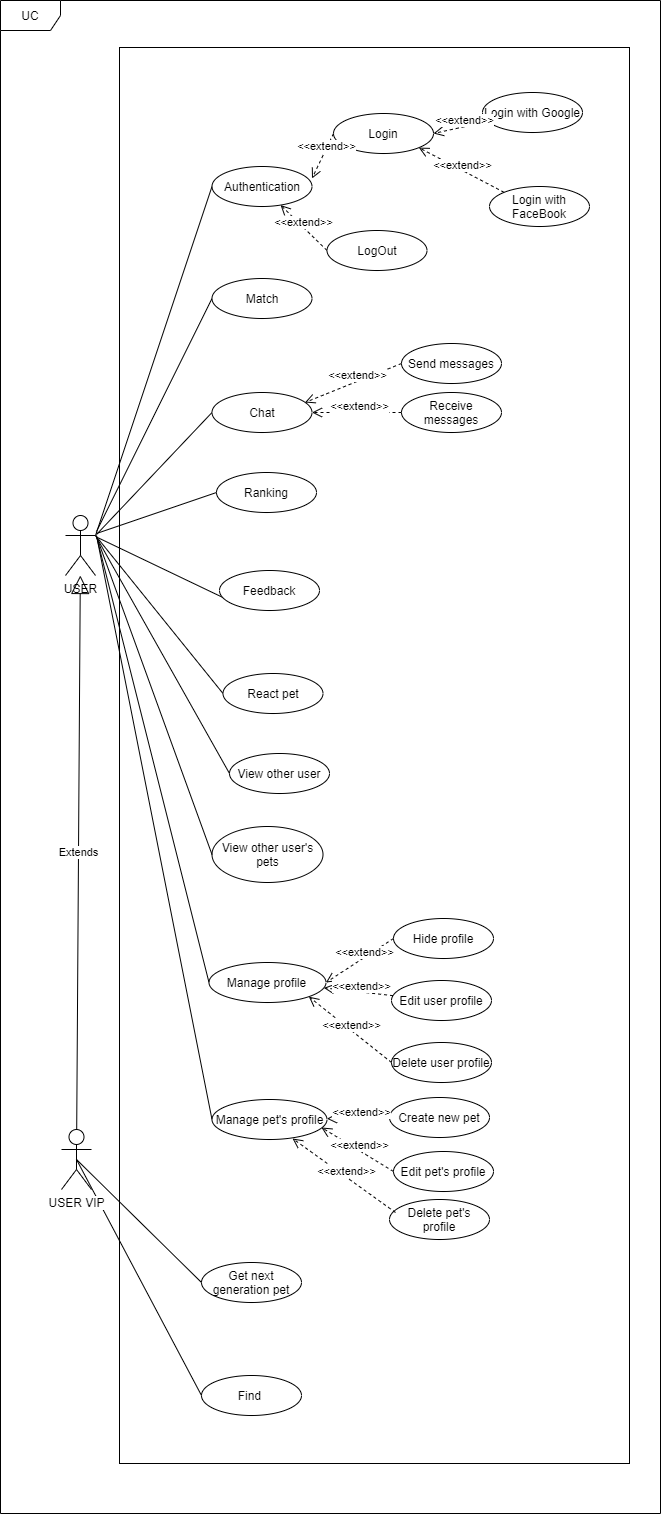

The diagram above was exported from draw.io. Its source (the exported page's mxGraphModel, read from the mxfile embedded in the PNG):
<mxGraphModel dx="1522" dy="812" grid="0" gridSize="10" guides="1" tooltips="1" connect="1" arrows="1" fold="1" page="0" pageScale="1" pageWidth="827" pageHeight="1169" math="0" shadow="0">
  <root>
    <mxCell id="Y-fmtGvSqlpGjCp8daCi-0" />
    <mxCell id="Y-fmtGvSqlpGjCp8daCi-1" parent="Y-fmtGvSqlpGjCp8daCi-0" />
    <mxCell id="yhJRli2010lBKaAtDhrO-0" value="UC" style="shape=umlFrame;whiteSpace=wrap;html=1;" parent="Y-fmtGvSqlpGjCp8daCi-1" vertex="1">
      <mxGeometry x="31" y="100" width="660" height="1513" as="geometry" />
    </mxCell>
    <mxCell id="yhJRli2010lBKaAtDhrO-1" value="" style="rounded=0;whiteSpace=wrap;html=1;" parent="Y-fmtGvSqlpGjCp8daCi-1" vertex="1">
      <mxGeometry x="150" y="147" width="510" height="1416" as="geometry" />
    </mxCell>
    <mxCell id="yhJRli2010lBKaAtDhrO-2" value="USER" style="shape=umlActor;verticalLabelPosition=bottom;labelBackgroundColor=#ffffff;verticalAlign=top;html=1;outlineConnect=0;" parent="Y-fmtGvSqlpGjCp8daCi-1" vertex="1">
      <mxGeometry x="96" y="615" width="30" height="60" as="geometry" />
    </mxCell>
    <mxCell id="yhJRli2010lBKaAtDhrO-4" value="Authentication" style="ellipse;whiteSpace=wrap;html=1;align=center;" parent="Y-fmtGvSqlpGjCp8daCi-1" vertex="1">
      <mxGeometry x="242.5" y="266" width="100" height="40" as="geometry" />
    </mxCell>
    <mxCell id="yhJRli2010lBKaAtDhrO-5" value="Match" style="ellipse;whiteSpace=wrap;html=1;align=center;" parent="Y-fmtGvSqlpGjCp8daCi-1" vertex="1">
      <mxGeometry x="242.5" y="378" width="100" height="40" as="geometry" />
    </mxCell>
    <mxCell id="yhJRli2010lBKaAtDhrO-6" value="Chat" style="ellipse;whiteSpace=wrap;html=1;align=center;" parent="Y-fmtGvSqlpGjCp8daCi-1" vertex="1">
      <mxGeometry x="242.5" y="492" width="100" height="40" as="geometry" />
    </mxCell>
    <mxCell id="yhJRli2010lBKaAtDhrO-7" value="Ranking" style="ellipse;whiteSpace=wrap;html=1;align=center;" parent="Y-fmtGvSqlpGjCp8daCi-1" vertex="1">
      <mxGeometry x="247" y="572" width="100" height="40" as="geometry" />
    </mxCell>
    <mxCell id="yhJRli2010lBKaAtDhrO-9" value="React pet" style="ellipse;whiteSpace=wrap;html=1;align=center;" parent="Y-fmtGvSqlpGjCp8daCi-1" vertex="1">
      <mxGeometry x="253.5" y="773" width="100" height="40" as="geometry" />
    </mxCell>
    <mxCell id="yhJRli2010lBKaAtDhrO-10" value="View other user" style="ellipse;whiteSpace=wrap;html=1;align=center;" parent="Y-fmtGvSqlpGjCp8daCi-1" vertex="1">
      <mxGeometry x="260" y="853" width="100" height="40" as="geometry" />
    </mxCell>
    <mxCell id="yhJRli2010lBKaAtDhrO-11" value="View other user's pets" style="ellipse;whiteSpace=wrap;html=1;align=center;" parent="Y-fmtGvSqlpGjCp8daCi-1" vertex="1">
      <mxGeometry x="242.5" y="926" width="111" height="56" as="geometry" />
    </mxCell>
    <mxCell id="yhJRli2010lBKaAtDhrO-12" value="Manage profile" style="ellipse;whiteSpace=wrap;html=1;align=center;" parent="Y-fmtGvSqlpGjCp8daCi-1" vertex="1">
      <mxGeometry x="239.5" y="1062" width="117" height="40" as="geometry" />
    </mxCell>
    <mxCell id="yhJRli2010lBKaAtDhrO-13" value="Manage pet's profile" style="ellipse;whiteSpace=wrap;html=1;align=center;" parent="Y-fmtGvSqlpGjCp8daCi-1" vertex="1">
      <mxGeometry x="242.5" y="1199" width="115" height="40" as="geometry" />
    </mxCell>
    <mxCell id="yhJRli2010lBKaAtDhrO-15" value="Delete user profile" style="ellipse;whiteSpace=wrap;html=1;align=center;" parent="Y-fmtGvSqlpGjCp8daCi-1" vertex="1">
      <mxGeometry x="422" y="1142" width="100" height="40" as="geometry" />
    </mxCell>
    <mxCell id="yhJRli2010lBKaAtDhrO-16" value="Edit user profile" style="ellipse;whiteSpace=wrap;html=1;align=center;" parent="Y-fmtGvSqlpGjCp8daCi-1" vertex="1">
      <mxGeometry x="422" y="1080" width="100" height="40" as="geometry" />
    </mxCell>
    <mxCell id="yhJRli2010lBKaAtDhrO-17" value="Hide profile" style="ellipse;whiteSpace=wrap;html=1;align=center;" parent="Y-fmtGvSqlpGjCp8daCi-1" vertex="1">
      <mxGeometry x="424" y="1018" width="100" height="40" as="geometry" />
    </mxCell>
    <mxCell id="yhJRli2010lBKaAtDhrO-18" value="Edit pet's profile" style="ellipse;whiteSpace=wrap;html=1;align=center;" parent="Y-fmtGvSqlpGjCp8daCi-1" vertex="1">
      <mxGeometry x="424" y="1251" width="100" height="40" as="geometry" />
    </mxCell>
    <mxCell id="yhJRli2010lBKaAtDhrO-19" value="Login&lt;span style=&quot;color: rgba(0 , 0 , 0 , 0) ; font-family: monospace ; font-size: 0px&quot;&gt;%3CmxGraphModel%3E%3Croot%3E%3CmxCell%20id%3D%220%22%2F%3E%3CmxCell%20id%3D%221%22%20parent%3D%220%22%2F%3E%3CmxCell%20id%3D%222%22%20value%3D%22%22%20style%3D%22ellipse%3BwhiteSpace%3Dwrap%3Bhtml%3D1%3Balign%3Dcenter%3B%22%20vertex%3D%221%22%20parent%3D%221%22%3E%3CmxGeometry%20x%3D%22454%22%20y%3D%22922%22%20width%3D%22100%22%20height%3D%2240%22%20as%3D%22geometry%22%2F%3E%3C%2FmxCell%3E%3C%2Froot%3E%3C%2FmxGraphModel%3E&lt;/span&gt;" style="ellipse;whiteSpace=wrap;html=1;align=center;" parent="Y-fmtGvSqlpGjCp8daCi-1" vertex="1">
      <mxGeometry x="364" y="213" width="100" height="40" as="geometry" />
    </mxCell>
    <mxCell id="yhJRli2010lBKaAtDhrO-20" value="LogOut&lt;span style=&quot;color: rgba(0 , 0 , 0 , 0) ; font-family: monospace ; font-size: 0px&quot;&gt;%3CmxGraphModel%3E%3Croot%3E%3CmxCell%20id%3D%220%22%2F%3E%3CmxCell%20id%3D%221%22%20parent%3D%220%22%2F%3E%3CmxCell%20id%3D%222%22%20value%3D%22%22%20style%3D%22ellipse%3BwhiteSpace%3Dwrap%3Bhtml%3D1%3Balign%3Dcenter%3B%22%20vertex%3D%221%22%20parent%3D%221%22%3E%3CmxGeometry%20x%3D%22454%22%20y%3D%22922%22%20width%3D%22100%22%20height%3D%2240%22%20as%3D%22geometry%22%2F%3E%3C%2FmxCell%3E%3C%2Froot%3E%3C%2FmxGraphModel%3E&lt;/span&gt;" style="ellipse;whiteSpace=wrap;html=1;align=center;" parent="Y-fmtGvSqlpGjCp8daCi-1" vertex="1">
      <mxGeometry x="357.5" y="330" width="100" height="40" as="geometry" />
    </mxCell>
    <mxCell id="yhJRli2010lBKaAtDhrO-21" value="Login with Google&lt;span style=&quot;color: rgba(0 , 0 , 0 , 0) ; font-family: monospace ; font-size: 0px&quot;&gt;%3CmxGraphModel%3E%3Croot%3E%3CmxCell%20id%3D%220%22%2F%3E%3CmxCell%20id%3D%221%22%20parent%3D%220%22%2F%3E%3CmxCell%20id%3D%222%22%20value%3D%22%22%20style%3D%22ellipse%3BwhiteSpace%3Dwrap%3Bhtml%3D1%3Balign%3Dcenter%3B%22%20vertex%3D%221%22%20parent%3D%221%22%3E%3CmxGeometry%20x%3D%22454%22%20y%3D%22922%22%20width%3D%22100%22%20height%3D%2240%22%20as%3D%22geometry%22%2F%3E%3C%2FmxCell%3E%3C%2Froot%3E%3C%2FmxGraphModel%3E&lt;/span&gt;" style="ellipse;whiteSpace=wrap;html=1;align=center;" parent="Y-fmtGvSqlpGjCp8daCi-1" vertex="1">
      <mxGeometry x="513" y="192" width="100" height="40" as="geometry" />
    </mxCell>
    <mxCell id="yhJRli2010lBKaAtDhrO-22" value="Login with FaceBook&lt;span style=&quot;color: rgba(0 , 0 , 0 , 0) ; font-family: monospace ; font-size: 0px&quot;&gt;%3CmxGraphModel%3E%3Croot%3E%3CmxCell%20id%3D%220%22%2F%3E%3CmxCell%20id%3D%221%22%20parent%3D%220%22%2F%3E%3CmxCell%20id%3D%222%22%20value%3D%22%22%20style%3D%22ellipse%3BwhiteSpace%3Dwrap%3Bhtml%3D1%3Balign%3Dcenter%3B%22%20vertex%3D%221%22%20parent%3D%221%22%3E%3CmxGeometry%20x%3D%22454%22%20y%3D%22922%22%20width%3D%22100%22%20height%3D%2240%22%20as%3D%22geometry%22%2F%3E%3C%2FmxCell%3E%3C%2Froot%3E%3C%2FmxGraphModel%3E&lt;/span&gt;" style="ellipse;whiteSpace=wrap;html=1;align=center;" parent="Y-fmtGvSqlpGjCp8daCi-1" vertex="1">
      <mxGeometry x="520" y="286" width="100" height="40" as="geometry" />
    </mxCell>
    <mxCell id="yhJRli2010lBKaAtDhrO-23" value="&amp;lt;&amp;lt;extend&amp;gt;&amp;gt;" style="html=1;verticalAlign=bottom;endArrow=open;dashed=1;endSize=8;entryX=1;entryY=0.3;entryDx=0;entryDy=0;entryPerimeter=0;exitX=0;exitY=0.5;exitDx=0;exitDy=0;" parent="Y-fmtGvSqlpGjCp8daCi-1" source="yhJRli2010lBKaAtDhrO-19" target="yhJRli2010lBKaAtDhrO-4" edge="1">
      <mxGeometry x="-0.0744" y="3" relative="1" as="geometry">
        <mxPoint x="428" y="261" as="sourcePoint" />
        <mxPoint x="353" y="278" as="targetPoint" />
        <mxPoint as="offset" />
      </mxGeometry>
    </mxCell>
    <mxCell id="yhJRli2010lBKaAtDhrO-24" value="&amp;lt;&amp;lt;extend&amp;gt;&amp;gt;" style="html=1;verticalAlign=bottom;endArrow=open;dashed=1;endSize=8;exitX=0;exitY=0.5;exitDx=0;exitDy=0;" parent="Y-fmtGvSqlpGjCp8daCi-1" source="yhJRli2010lBKaAtDhrO-20" target="yhJRli2010lBKaAtDhrO-4" edge="1">
      <mxGeometry x="-0.0744" y="3" relative="1" as="geometry">
        <mxPoint x="438" y="271" as="sourcePoint" />
        <mxPoint x="363" y="288" as="targetPoint" />
        <mxPoint as="offset" />
      </mxGeometry>
    </mxCell>
    <mxCell id="yhJRli2010lBKaAtDhrO-25" value="&amp;lt;&amp;lt;extend&amp;gt;&amp;gt;" style="html=1;verticalAlign=bottom;endArrow=open;dashed=1;endSize=8;entryX=1;entryY=0.5;entryDx=0;entryDy=0;" parent="Y-fmtGvSqlpGjCp8daCi-1" source="yhJRli2010lBKaAtDhrO-21" target="yhJRli2010lBKaAtDhrO-19" edge="1">
      <mxGeometry x="-0.0744" y="3" relative="1" as="geometry">
        <mxPoint x="438" y="271" as="sourcePoint" />
        <mxPoint x="358" y="288" as="targetPoint" />
        <mxPoint as="offset" />
      </mxGeometry>
    </mxCell>
    <mxCell id="yhJRli2010lBKaAtDhrO-26" value="&amp;lt;&amp;lt;extend&amp;gt;&amp;gt;" style="html=1;verticalAlign=bottom;endArrow=open;dashed=1;endSize=8;entryX=1;entryY=1;entryDx=0;entryDy=0;exitX=0;exitY=0;exitDx=0;exitDy=0;" parent="Y-fmtGvSqlpGjCp8daCi-1" source="yhJRli2010lBKaAtDhrO-22" target="yhJRli2010lBKaAtDhrO-19" edge="1">
      <mxGeometry x="-0.0744" y="3" relative="1" as="geometry">
        <mxPoint x="632.0332663607529" y="268.2705586330037" as="sourcePoint" />
        <mxPoint x="545" y="267" as="targetPoint" />
        <mxPoint as="offset" />
      </mxGeometry>
    </mxCell>
    <mxCell id="yhJRli2010lBKaAtDhrO-27" value="Send messages" style="ellipse;whiteSpace=wrap;html=1;align=center;" parent="Y-fmtGvSqlpGjCp8daCi-1" vertex="1">
      <mxGeometry x="432" y="443" width="100" height="40" as="geometry" />
    </mxCell>
    <mxCell id="yhJRli2010lBKaAtDhrO-28" value="Receive messages" style="ellipse;whiteSpace=wrap;html=1;align=center;" parent="Y-fmtGvSqlpGjCp8daCi-1" vertex="1">
      <mxGeometry x="432" y="492" width="100" height="40" as="geometry" />
    </mxCell>
    <mxCell id="yhJRli2010lBKaAtDhrO-29" value="&amp;lt;&amp;lt;extend&amp;gt;&amp;gt;" style="html=1;verticalAlign=bottom;endArrow=open;dashed=1;endSize=8;exitX=0;exitY=0.5;exitDx=0;exitDy=0;entryX=1;entryY=0.5;entryDx=0;entryDy=0;" parent="Y-fmtGvSqlpGjCp8daCi-1" source="yhJRli2010lBKaAtDhrO-28" target="yhJRli2010lBKaAtDhrO-6" edge="1">
      <mxGeometry x="-0.0744" y="3" relative="1" as="geometry">
        <mxPoint x="445" y="325" as="sourcePoint" />
        <mxPoint x="352.19331845367583" y="305.3547900376394" as="targetPoint" />
        <mxPoint as="offset" />
      </mxGeometry>
    </mxCell>
    <mxCell id="yhJRli2010lBKaAtDhrO-30" value="&amp;lt;&amp;lt;extend&amp;gt;&amp;gt;" style="html=1;verticalAlign=bottom;endArrow=open;dashed=1;endSize=8;exitX=0;exitY=0.5;exitDx=0;exitDy=0;entryX=0.93;entryY=0.25;entryDx=0;entryDy=0;entryPerimeter=0;" parent="Y-fmtGvSqlpGjCp8daCi-1" source="yhJRli2010lBKaAtDhrO-27" target="yhJRli2010lBKaAtDhrO-6" edge="1">
      <mxGeometry x="-0.0744" y="3" relative="1" as="geometry">
        <mxPoint x="433" y="474" as="sourcePoint" />
        <mxPoint x="353" y="434" as="targetPoint" />
        <mxPoint as="offset" />
      </mxGeometry>
    </mxCell>
    <mxCell id="yhJRli2010lBKaAtDhrO-35" value="Create new pet" style="ellipse;whiteSpace=wrap;html=1;align=center;" parent="Y-fmtGvSqlpGjCp8daCi-1" vertex="1">
      <mxGeometry x="420" y="1197" width="100" height="40" as="geometry" />
    </mxCell>
    <mxCell id="yhJRli2010lBKaAtDhrO-36" value="Delete pet's profile" style="ellipse;whiteSpace=wrap;html=1;align=center;" parent="Y-fmtGvSqlpGjCp8daCi-1" vertex="1">
      <mxGeometry x="420" y="1299" width="100" height="40" as="geometry" />
    </mxCell>
    <mxCell id="yhJRli2010lBKaAtDhrO-37" value="&amp;lt;&amp;lt;extend&amp;gt;&amp;gt;" style="html=1;verticalAlign=bottom;endArrow=open;dashed=1;endSize=8;exitX=0;exitY=0.5;exitDx=0;exitDy=0;entryX=1;entryY=0.5;entryDx=0;entryDy=0;" parent="Y-fmtGvSqlpGjCp8daCi-1" source="yhJRli2010lBKaAtDhrO-17" target="yhJRli2010lBKaAtDhrO-12" edge="1">
      <mxGeometry x="-0.0744" y="3" relative="1" as="geometry">
        <mxPoint x="435" y="1062" as="sourcePoint" />
        <mxPoint x="343" y="1036" as="targetPoint" />
        <mxPoint as="offset" />
      </mxGeometry>
    </mxCell>
    <mxCell id="yhJRli2010lBKaAtDhrO-38" value="&amp;lt;&amp;lt;extend&amp;gt;&amp;gt;" style="html=1;verticalAlign=bottom;endArrow=open;dashed=1;endSize=8;" parent="Y-fmtGvSqlpGjCp8daCi-1" source="yhJRli2010lBKaAtDhrO-16" target="yhJRli2010lBKaAtDhrO-12" edge="1">
      <mxGeometry x="-0.0744" y="3" relative="1" as="geometry">
        <mxPoint x="434" y="1048" as="sourcePoint" />
        <mxPoint x="366.5" y="1092" as="targetPoint" />
        <mxPoint as="offset" />
      </mxGeometry>
    </mxCell>
    <mxCell id="yhJRli2010lBKaAtDhrO-39" value="&amp;lt;&amp;lt;extend&amp;gt;&amp;gt;" style="html=1;verticalAlign=bottom;endArrow=open;dashed=1;endSize=8;exitX=0;exitY=0.5;exitDx=0;exitDy=0;entryX=1;entryY=1;entryDx=0;entryDy=0;" parent="Y-fmtGvSqlpGjCp8daCi-1" source="yhJRli2010lBKaAtDhrO-15" target="yhJRli2010lBKaAtDhrO-12" edge="1">
      <mxGeometry x="-0.0744" y="3" relative="1" as="geometry">
        <mxPoint x="433.5415734453203" y="1105.0720244181682" as="sourcePoint" />
        <mxPoint x="363.9928244945961" y="1097.7923611546134" as="targetPoint" />
        <mxPoint as="offset" />
      </mxGeometry>
    </mxCell>
    <mxCell id="yhJRli2010lBKaAtDhrO-40" value="&amp;lt;&amp;lt;extend&amp;gt;&amp;gt;" style="html=1;verticalAlign=bottom;endArrow=open;dashed=1;endSize=8;exitX=0;exitY=0.5;exitDx=0;exitDy=0;" parent="Y-fmtGvSqlpGjCp8daCi-1" source="yhJRli2010lBKaAtDhrO-35" target="yhJRli2010lBKaAtDhrO-13" edge="1">
      <mxGeometry x="-0.0744" y="3" relative="1" as="geometry">
        <mxPoint x="432" y="1172" as="sourcePoint" />
        <mxPoint x="349.1878319689504" y="1106.2027006789483" as="targetPoint" />
        <mxPoint as="offset" />
      </mxGeometry>
    </mxCell>
    <mxCell id="yhJRli2010lBKaAtDhrO-41" value="&amp;lt;&amp;lt;extend&amp;gt;&amp;gt;" style="html=1;verticalAlign=bottom;endArrow=open;dashed=1;endSize=8;exitX=0;exitY=0.5;exitDx=0;exitDy=0;entryX=0.952;entryY=0.7;entryDx=0;entryDy=0;entryPerimeter=0;" parent="Y-fmtGvSqlpGjCp8daCi-1" source="yhJRli2010lBKaAtDhrO-18" target="yhJRli2010lBKaAtDhrO-13" edge="1">
      <mxGeometry x="-0.0744" y="3" relative="1" as="geometry">
        <mxPoint x="430" y="1227" as="sourcePoint" />
        <mxPoint x="367.434103253202" y="1228.04276494578" as="targetPoint" />
        <mxPoint as="offset" />
      </mxGeometry>
    </mxCell>
    <mxCell id="yhJRli2010lBKaAtDhrO-42" value="&amp;lt;&amp;lt;extend&amp;gt;&amp;gt;" style="html=1;verticalAlign=bottom;endArrow=open;dashed=1;endSize=8;exitX=0.06;exitY=0.325;exitDx=0;exitDy=0;exitPerimeter=0;entryX=0.7;entryY=0.975;entryDx=0;entryDy=0;entryPerimeter=0;" parent="Y-fmtGvSqlpGjCp8daCi-1" source="yhJRli2010lBKaAtDhrO-36" target="yhJRli2010lBKaAtDhrO-13" edge="1">
      <mxGeometry x="-0.0744" y="3" relative="1" as="geometry">
        <mxPoint x="440" y="1237" as="sourcePoint" />
        <mxPoint x="377.434103253202" y="1238.04276494578" as="targetPoint" />
        <mxPoint as="offset" />
      </mxGeometry>
    </mxCell>
    <mxCell id="yhJRli2010lBKaAtDhrO-47" value="" style="endArrow=none;html=1;entryX=0;entryY=0.5;entryDx=0;entryDy=0;exitX=1;exitY=0.3333333333333333;exitDx=0;exitDy=0;exitPerimeter=0;" parent="Y-fmtGvSqlpGjCp8daCi-1" source="yhJRli2010lBKaAtDhrO-2" target="yhJRli2010lBKaAtDhrO-4" edge="1">
      <mxGeometry width="50" height="50" relative="1" as="geometry">
        <mxPoint x="160" y="651" as="sourcePoint" />
        <mxPoint x="210" y="601" as="targetPoint" />
      </mxGeometry>
    </mxCell>
    <mxCell id="yhJRli2010lBKaAtDhrO-48" value="" style="endArrow=none;html=1;entryX=0;entryY=0.5;entryDx=0;entryDy=0;" parent="Y-fmtGvSqlpGjCp8daCi-1" target="yhJRli2010lBKaAtDhrO-5" edge="1">
      <mxGeometry width="50" height="50" relative="1" as="geometry">
        <mxPoint x="127" y="631" as="sourcePoint" />
        <mxPoint x="258" y="296" as="targetPoint" />
      </mxGeometry>
    </mxCell>
    <mxCell id="yhJRli2010lBKaAtDhrO-49" value="" style="endArrow=none;html=1;entryX=0;entryY=0.5;entryDx=0;entryDy=0;" parent="Y-fmtGvSqlpGjCp8daCi-1" target="yhJRli2010lBKaAtDhrO-6" edge="1">
      <mxGeometry width="50" height="50" relative="1" as="geometry">
        <mxPoint x="127" y="634" as="sourcePoint" />
        <mxPoint x="268" y="306" as="targetPoint" />
      </mxGeometry>
    </mxCell>
    <mxCell id="yhJRli2010lBKaAtDhrO-50" value="" style="endArrow=none;html=1;entryX=0;entryY=0.5;entryDx=0;entryDy=0;" parent="Y-fmtGvSqlpGjCp8daCi-1" target="yhJRli2010lBKaAtDhrO-7" edge="1">
      <mxGeometry width="50" height="50" relative="1" as="geometry">
        <mxPoint x="127" y="632.9999999999998" as="sourcePoint" />
        <mxPoint x="257" y="504" as="targetPoint" />
      </mxGeometry>
    </mxCell>
    <mxCell id="yhJRli2010lBKaAtDhrO-52" value="" style="endArrow=none;html=1;entryX=0;entryY=0.5;entryDx=0;entryDy=0;exitX=1;exitY=0.3333333333333333;exitDx=0;exitDy=0;exitPerimeter=0;" parent="Y-fmtGvSqlpGjCp8daCi-1" source="yhJRli2010lBKaAtDhrO-2" target="yhJRli2010lBKaAtDhrO-9" edge="1">
      <mxGeometry width="50" height="50" relative="1" as="geometry">
        <mxPoint x="136" y="645" as="sourcePoint" />
        <mxPoint x="263.5" y="688" as="targetPoint" />
      </mxGeometry>
    </mxCell>
    <mxCell id="yhJRli2010lBKaAtDhrO-53" value="" style="endArrow=none;html=1;entryX=0;entryY=0.5;entryDx=0;entryDy=0;exitX=1;exitY=0.3333333333333333;exitDx=0;exitDy=0;exitPerimeter=0;" parent="Y-fmtGvSqlpGjCp8daCi-1" source="yhJRli2010lBKaAtDhrO-2" target="yhJRli2010lBKaAtDhrO-10" edge="1">
      <mxGeometry width="50" height="50" relative="1" as="geometry">
        <mxPoint x="136" y="645" as="sourcePoint" />
        <mxPoint x="263.5" y="803" as="targetPoint" />
      </mxGeometry>
    </mxCell>
    <mxCell id="yhJRli2010lBKaAtDhrO-54" value="" style="endArrow=none;html=1;entryX=0;entryY=0.5;entryDx=0;entryDy=0;" parent="Y-fmtGvSqlpGjCp8daCi-1" target="yhJRli2010lBKaAtDhrO-11" edge="1">
      <mxGeometry width="50" height="50" relative="1" as="geometry">
        <mxPoint x="127" y="636" as="sourcePoint" />
        <mxPoint x="270" y="883" as="targetPoint" />
      </mxGeometry>
    </mxCell>
    <mxCell id="yhJRli2010lBKaAtDhrO-55" value="" style="endArrow=none;html=1;entryX=0;entryY=0.5;entryDx=0;entryDy=0;" parent="Y-fmtGvSqlpGjCp8daCi-1" target="yhJRli2010lBKaAtDhrO-12" edge="1">
      <mxGeometry width="50" height="50" relative="1" as="geometry">
        <mxPoint x="127" y="636" as="sourcePoint" />
        <mxPoint x="252.5" y="964" as="targetPoint" />
      </mxGeometry>
    </mxCell>
    <mxCell id="yhJRli2010lBKaAtDhrO-56" value="" style="endArrow=none;html=1;entryX=0;entryY=0.5;entryDx=0;entryDy=0;" parent="Y-fmtGvSqlpGjCp8daCi-1" target="yhJRli2010lBKaAtDhrO-13" edge="1">
      <mxGeometry width="50" height="50" relative="1" as="geometry">
        <mxPoint x="127" y="635" as="sourcePoint" />
        <mxPoint x="249.5" y="1092" as="targetPoint" />
      </mxGeometry>
    </mxCell>
    <mxCell id="Lsiugt7Z9B8NrzupKr7U-0" value="" style="endArrow=none;html=1;entryX=0.055;entryY=0.7;entryDx=0;entryDy=0;entryPerimeter=0;" parent="Y-fmtGvSqlpGjCp8daCi-1" target="Lsiugt7Z9B8NrzupKr7U-1" edge="1">
      <mxGeometry width="50" height="50" relative="1" as="geometry">
        <mxPoint x="128" y="637" as="sourcePoint" />
        <mxPoint x="262.5" y="619" as="targetPoint" />
      </mxGeometry>
    </mxCell>
    <mxCell id="Lsiugt7Z9B8NrzupKr7U-1" value="Feedback" style="ellipse;whiteSpace=wrap;html=1;align=center;" parent="Y-fmtGvSqlpGjCp8daCi-1" vertex="1">
      <mxGeometry x="250" y="670" width="100" height="40" as="geometry" />
    </mxCell>
    <mxCell id="j6SzFqxNtfh8WVCQjW8g-0" value="Find&amp;nbsp;" style="ellipse;whiteSpace=wrap;html=1;align=center;" vertex="1" parent="Y-fmtGvSqlpGjCp8daCi-1">
      <mxGeometry x="232" y="1475" width="100" height="40" as="geometry" />
    </mxCell>
    <mxCell id="j6SzFqxNtfh8WVCQjW8g-1" value="Get next generation pet" style="ellipse;whiteSpace=wrap;html=1;align=center;" vertex="1" parent="Y-fmtGvSqlpGjCp8daCi-1">
      <mxGeometry x="232" y="1362" width="100" height="40" as="geometry" />
    </mxCell>
    <mxCell id="j6SzFqxNtfh8WVCQjW8g-2" value="" style="endArrow=none;html=1;entryX=0;entryY=0.5;entryDx=0;entryDy=0;exitX=0.5;exitY=0.5;exitDx=0;exitDy=0;exitPerimeter=0;" edge="1" parent="Y-fmtGvSqlpGjCp8daCi-1" source="j6SzFqxNtfh8WVCQjW8g-4" target="j6SzFqxNtfh8WVCQjW8g-0">
      <mxGeometry width="50" height="50" relative="1" as="geometry">
        <mxPoint x="113.5" y="524" as="sourcePoint" />
        <mxPoint x="244.5" y="482" as="targetPoint" />
      </mxGeometry>
    </mxCell>
    <mxCell id="j6SzFqxNtfh8WVCQjW8g-3" value="" style="endArrow=none;html=1;entryX=0;entryY=0.5;entryDx=0;entryDy=0;exitX=0.5;exitY=0.5;exitDx=0;exitDy=0;exitPerimeter=0;" edge="1" parent="Y-fmtGvSqlpGjCp8daCi-1" source="j6SzFqxNtfh8WVCQjW8g-4" target="j6SzFqxNtfh8WVCQjW8g-1">
      <mxGeometry width="50" height="50" relative="1" as="geometry">
        <mxPoint x="113.5" y="525" as="sourcePoint" />
        <mxPoint x="240" y="1118" as="targetPoint" />
      </mxGeometry>
    </mxCell>
    <mxCell id="j6SzFqxNtfh8WVCQjW8g-4" value="USER VIP" style="shape=umlActor;verticalLabelPosition=bottom;labelBackgroundColor=#ffffff;verticalAlign=top;html=1;outlineConnect=0;" vertex="1" parent="Y-fmtGvSqlpGjCp8daCi-1">
      <mxGeometry x="92" y="1229" width="30" height="60" as="geometry" />
    </mxCell>
    <mxCell id="j6SzFqxNtfh8WVCQjW8g-5" value="Extends" style="endArrow=block;endSize=16;endFill=0;html=1;" edge="1" parent="Y-fmtGvSqlpGjCp8daCi-1" source="j6SzFqxNtfh8WVCQjW8g-4" target="yhJRli2010lBKaAtDhrO-2">
      <mxGeometry width="160" relative="1" as="geometry">
        <mxPoint x="162.5" y="333" as="sourcePoint" />
        <mxPoint x="98.5" y="611" as="targetPoint" />
      </mxGeometry>
    </mxCell>
  </root>
</mxGraphModel>